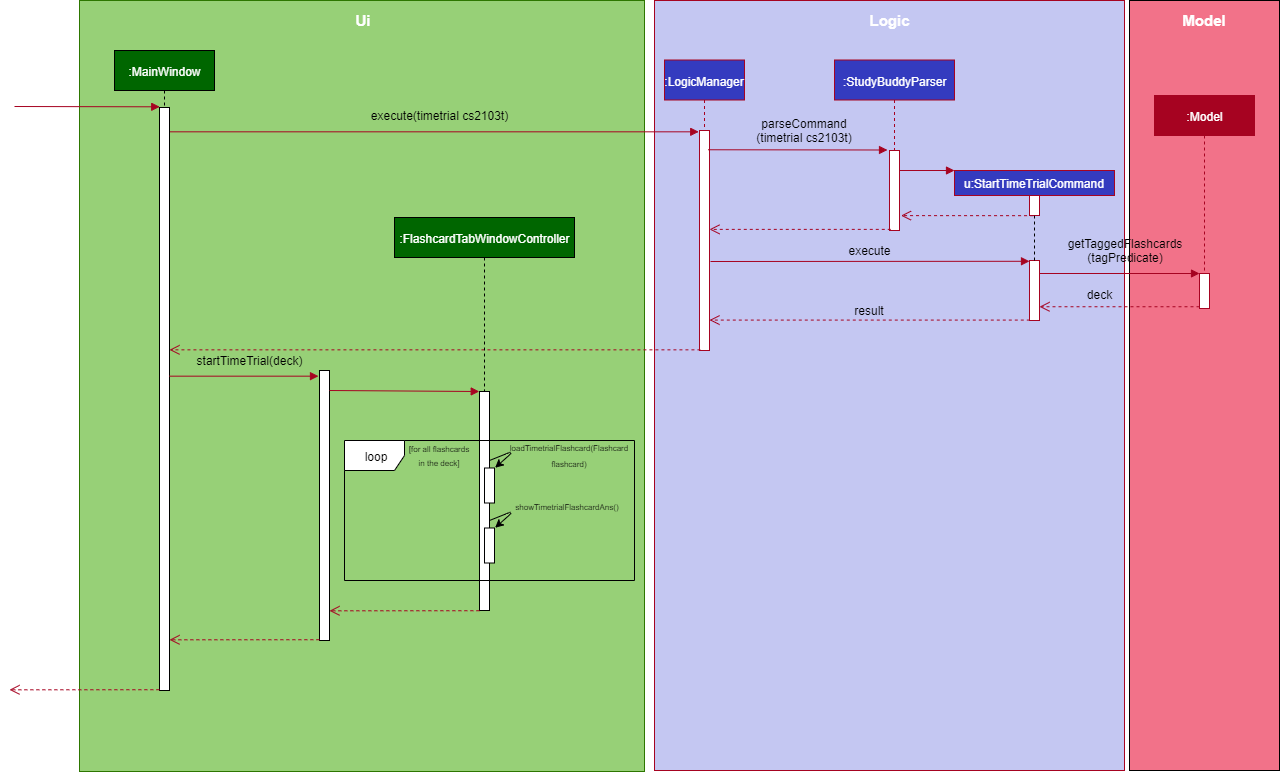

The diagram above was exported from draw.io. Its source (the exported page's mxGraphModel, read from the mxfile embedded in the PNG):
<mxGraphModel dx="1772" dy="525" grid="1" gridSize="10" guides="1" tooltips="1" connect="1" arrows="1" fold="1" page="1" pageScale="1" pageWidth="850" pageHeight="1100" math="0" shadow="0">
  <root>
    <mxCell id="0" />
    <mxCell id="1" parent="0" />
    <mxCell id="_-f-cifhul1foVe-EP1U-3" value="" style="rounded=0;whiteSpace=wrap;html=1;fillColor=#F27289;" parent="1" vertex="1">
      <mxGeometry x="625" y="40" width="150" height="770" as="geometry" />
    </mxCell>
    <mxCell id="_-f-cifhul1foVe-EP1U-2" value="" style="rounded=0;whiteSpace=wrap;html=1;fillColor=#C4C7F2;strokeColor=#A60321;" parent="1" vertex="1">
      <mxGeometry x="150" y="40" width="470" height="770" as="geometry" />
    </mxCell>
    <mxCell id="_-f-cifhul1foVe-EP1U-1" value="" style="rounded=0;whiteSpace=wrap;html=1;fillColor=#97D077;strokeColor=#2D7600;fontColor=#ffffff;" parent="1" vertex="1">
      <mxGeometry x="-425" y="40" width="565" height="771" as="geometry" />
    </mxCell>
    <mxCell id="WSuCMeACXppSXCF3Q2wt-7" value="&lt;font color=&quot;#ffffff&quot;&gt;:LogicManager&lt;/font&gt;" style="shape=umlLifeline;perimeter=lifelinePerimeter;whiteSpace=wrap;html=1;container=1;collapsible=0;recursiveResize=0;outlineConnect=0;fillColor=#343BBF;strokeColor=#A60321;" parent="1" vertex="1">
      <mxGeometry x="160" y="99.5" width="80" height="70" as="geometry" />
    </mxCell>
    <mxCell id="WSuCMeACXppSXCF3Q2wt-8" value="" style="html=1;verticalAlign=bottom;endArrow=block;entryX=-0.076;entryY=0.006;entryDx=0;entryDy=0;entryPerimeter=0;fillColor=#a20025;strokeColor=#A60321;" parent="1" source="DVx1BMNNTkFfyLLIusDH-15" target="WSuCMeACXppSXCF3Q2wt-9" edge="1">
      <mxGeometry width="80" relative="1" as="geometry">
        <mxPoint x="-143" y="172" as="sourcePoint" />
        <mxPoint x="265" y="168.5" as="targetPoint" />
      </mxGeometry>
    </mxCell>
    <mxCell id="WSuCMeACXppSXCF3Q2wt-9" value="" style="html=1;points=[];perimeter=orthogonalPerimeter;strokeColor=#A60321;" parent="1" vertex="1">
      <mxGeometry x="195" y="170" width="10" height="220" as="geometry" />
    </mxCell>
    <mxCell id="WSuCMeACXppSXCF3Q2wt-11" value="&lt;font color=&quot;#ffffff&quot;&gt;:StudyBuddyParser&lt;/font&gt;" style="html=1;points=[];perimeter=orthogonalPerimeter;shape=umlLifeline;participant=label;fontFamily=Helvetica;fontSize=12;fontColor=#000000;align=center;strokeColor=#A60321;fillColor=#343BBF;recursiveResize=0;container=1;collapsible=0;" parent="1" vertex="1">
      <mxGeometry x="330" y="99.5" width="120" height="90" as="geometry" />
    </mxCell>
    <mxCell id="WSuCMeACXppSXCF3Q2wt-15" value="" style="html=1;points=[];perimeter=orthogonalPerimeter;strokeColor=#A60321;" parent="1" vertex="1">
      <mxGeometry x="385" y="190" width="10" height="80" as="geometry" />
    </mxCell>
    <mxCell id="WSuCMeACXppSXCF3Q2wt-16" value="" style="html=1;verticalAlign=bottom;endArrow=block;entryX=0;entryY=0;exitX=1.065;exitY=0.052;exitDx=0;exitDy=0;exitPerimeter=0;strokeColor=#A60321;" parent="1" edge="1">
      <mxGeometry relative="1" as="geometry">
        <mxPoint x="203.64999999999986" y="189.26" as="sourcePoint" />
        <mxPoint x="383" y="189.50000000000006" as="targetPoint" />
      </mxGeometry>
    </mxCell>
    <mxCell id="WSuCMeACXppSXCF3Q2wt-17" value="" style="html=1;verticalAlign=bottom;endArrow=open;dashed=1;endSize=8;exitX=0.128;exitY=0.986;exitDx=0;exitDy=0;exitPerimeter=0;strokeColor=#A60321;" parent="1" source="WSuCMeACXppSXCF3Q2wt-15" target="WSuCMeACXppSXCF3Q2wt-9" edge="1">
      <mxGeometry relative="1" as="geometry">
        <mxPoint x="210" y="269" as="targetPoint" />
        <Array as="points" />
      </mxGeometry>
    </mxCell>
    <mxCell id="WSuCMeACXppSXCF3Q2wt-18" value="&lt;font color=&quot;#ffffff&quot;&gt;u:StartTimeTrialCommand&lt;/font&gt;" style="html=1;fillColor=#343BBF;strokeColor=#A60321;" parent="1" vertex="1">
      <mxGeometry x="450" y="210" width="160" height="25" as="geometry" />
    </mxCell>
    <mxCell id="WSuCMeACXppSXCF3Q2wt-19" value="" style="html=1;verticalAlign=bottom;endArrow=block;strokeColor=#A60321;" parent="1" edge="1">
      <mxGeometry width="80" relative="1" as="geometry">
        <mxPoint x="395" y="210" as="sourcePoint" />
        <mxPoint x="450" y="210" as="targetPoint" />
      </mxGeometry>
    </mxCell>
    <mxCell id="WSuCMeACXppSXCF3Q2wt-20" value="" style="html=1;points=[];perimeter=orthogonalPerimeter;strokeColor=#A60321;" parent="1" vertex="1">
      <mxGeometry x="525" y="235" width="10" height="20" as="geometry" />
    </mxCell>
    <mxCell id="WSuCMeACXppSXCF3Q2wt-22" value="" style="html=1;verticalAlign=bottom;endArrow=open;dashed=1;endSize=8;entryX=1.152;entryY=0.814;entryDx=0;entryDy=0;entryPerimeter=0;exitX=0.355;exitY=1.009;exitDx=0;exitDy=0;exitPerimeter=0;strokeColor=#A60321;" parent="1" source="WSuCMeACXppSXCF3Q2wt-20" target="WSuCMeACXppSXCF3Q2wt-15" edge="1">
      <mxGeometry relative="1" as="geometry">
        <mxPoint x="505" y="249" as="targetPoint" />
        <mxPoint x="635" y="249" as="sourcePoint" />
      </mxGeometry>
    </mxCell>
    <mxCell id="WSuCMeACXppSXCF3Q2wt-28" value="" style="html=1;points=[];perimeter=orthogonalPerimeter;strokeColor=#A60321;" parent="1" vertex="1">
      <mxGeometry x="525" y="300" width="10" height="60" as="geometry" />
    </mxCell>
    <mxCell id="WSuCMeACXppSXCF3Q2wt-29" value="" style="endArrow=none;dashed=1;html=1;entryX=0.5;entryY=1.013;entryDx=0;entryDy=0;entryPerimeter=0;exitX=0.5;exitY=0;exitDx=0;exitDy=0;exitPerimeter=0;" parent="1" source="WSuCMeACXppSXCF3Q2wt-28" target="WSuCMeACXppSXCF3Q2wt-20" edge="1">
      <mxGeometry width="50" height="50" relative="1" as="geometry">
        <mxPoint x="532" y="319.5" as="sourcePoint" />
        <mxPoint x="510" y="279.5" as="targetPoint" />
      </mxGeometry>
    </mxCell>
    <mxCell id="DVx1BMNNTkFfyLLIusDH-6" value="&lt;font color=&quot;#ffffff&quot;&gt;:Model&lt;/font&gt;" style="shape=umlLifeline;perimeter=lifelinePerimeter;whiteSpace=wrap;html=1;container=1;collapsible=0;recursiveResize=0;outlineConnect=0;fillColor=#A60321;strokeColor=#A60321;" parent="1" vertex="1">
      <mxGeometry x="650" y="135" width="100" height="176" as="geometry" />
    </mxCell>
    <mxCell id="DVx1BMNNTkFfyLLIusDH-7" value="" style="html=1;points=[];perimeter=orthogonalPerimeter;strokeColor=#A60321;" parent="DVx1BMNNTkFfyLLIusDH-6" vertex="1">
      <mxGeometry x="45" y="178" width="10" height="35" as="geometry" />
    </mxCell>
    <mxCell id="DVx1BMNNTkFfyLLIusDH-8" value="" style="html=1;verticalAlign=bottom;endArrow=block;entryX=0;entryY=0;strokeColor=#A60321;" parent="1" source="WSuCMeACXppSXCF3Q2wt-28" target="DVx1BMNNTkFfyLLIusDH-7" edge="1">
      <mxGeometry relative="1" as="geometry">
        <mxPoint x="855" y="345.5" as="sourcePoint" />
      </mxGeometry>
    </mxCell>
    <mxCell id="DVx1BMNNTkFfyLLIusDH-9" value="" style="html=1;verticalAlign=bottom;endArrow=open;dashed=1;endSize=8;exitX=0;exitY=0.95;strokeColor=#A60321;" parent="1" source="DVx1BMNNTkFfyLLIusDH-7" target="WSuCMeACXppSXCF3Q2wt-28" edge="1">
      <mxGeometry x="-0.0625" y="-16" relative="1" as="geometry">
        <mxPoint x="538" y="422" as="targetPoint" />
        <mxPoint as="offset" />
      </mxGeometry>
    </mxCell>
    <mxCell id="DVx1BMNNTkFfyLLIusDH-10" value="" style="html=1;verticalAlign=bottom;endArrow=block;entryX=0;entryY=0.013;entryDx=0;entryDy=0;entryPerimeter=0;strokeColor=#A60321;" parent="1" target="WSuCMeACXppSXCF3Q2wt-28" edge="1">
      <mxGeometry width="80" relative="1" as="geometry">
        <mxPoint x="206" y="301" as="sourcePoint" />
        <mxPoint x="630" y="310" as="targetPoint" />
      </mxGeometry>
    </mxCell>
    <mxCell id="DVx1BMNNTkFfyLLIusDH-11" value="&lt;font color=&quot;#ffffff&quot;&gt;:MainWindow&lt;/font&gt;" style="shape=umlLifeline;perimeter=lifelinePerimeter;whiteSpace=wrap;html=1;container=1;collapsible=0;recursiveResize=0;outlineConnect=0;fillColor=#006600;" parent="1" vertex="1">
      <mxGeometry x="-390" y="90" width="100" height="101" as="geometry" />
    </mxCell>
    <mxCell id="DVx1BMNNTkFfyLLIusDH-15" value="" style="html=1;points=[];perimeter=orthogonalPerimeter;" parent="1" vertex="1">
      <mxGeometry x="-345" y="147" width="10" height="583" as="geometry" />
    </mxCell>
    <mxCell id="DVx1BMNNTkFfyLLIusDH-24" value="" style="html=1;verticalAlign=bottom;endArrow=open;dashed=1;endSize=8;exitX=0.029;exitY=0.993;exitDx=0;exitDy=0;exitPerimeter=0;strokeColor=#A60321;" parent="1" source="WSuCMeACXppSXCF3Q2wt-28" target="WSuCMeACXppSXCF3Q2wt-9" edge="1">
      <mxGeometry relative="1" as="geometry">
        <mxPoint x="520" y="460" as="sourcePoint" />
        <mxPoint x="610" y="450" as="targetPoint" />
      </mxGeometry>
    </mxCell>
    <mxCell id="DVx1BMNNTkFfyLLIusDH-27" value="&lt;br&gt;" style="html=1;verticalAlign=bottom;endArrow=open;dashed=1;endSize=8;exitX=0.093;exitY=0.997;exitDx=0;exitDy=0;exitPerimeter=0;fillColor=#a20025;strokeColor=#A60321;" parent="1" source="WSuCMeACXppSXCF3Q2wt-9" target="DVx1BMNNTkFfyLLIusDH-15" edge="1">
      <mxGeometry relative="1" as="geometry">
        <mxPoint x="190" y="430" as="sourcePoint" />
        <mxPoint x="110" y="430" as="targetPoint" />
      </mxGeometry>
    </mxCell>
    <mxCell id="DVx1BMNNTkFfyLLIusDH-31" value="" style="html=1;verticalAlign=bottom;endArrow=block;entryX=-0.1;entryY=0.021;entryDx=0;entryDy=0;entryPerimeter=0;fillColor=#a20025;strokeColor=#A60321;" parent="1" source="DVx1BMNNTkFfyLLIusDH-15" target="DVx1BMNNTkFfyLLIusDH-30" edge="1">
      <mxGeometry relative="1" as="geometry">
        <mxPoint x="-332" y="412" as="sourcePoint" />
        <mxPoint x="-186" y="460.5" as="targetPoint" />
      </mxGeometry>
    </mxCell>
    <mxCell id="DVx1BMNNTkFfyLLIusDH-30" value="" style="html=1;points=[];perimeter=orthogonalPerimeter;" parent="1" vertex="1">
      <mxGeometry x="-185" y="410" width="10" height="270" as="geometry" />
    </mxCell>
    <mxCell id="DVx1BMNNTkFfyLLIusDH-34" value="&lt;font color=&quot;#ffffff&quot;&gt;:FlashcardTabWindowController&lt;/font&gt;" style="shape=umlLifeline;perimeter=lifelinePerimeter;whiteSpace=wrap;html=1;container=1;collapsible=0;recursiveResize=0;outlineConnect=0;fillColor=#006600;" parent="1" vertex="1">
      <mxGeometry x="-110" y="257" width="180" height="174" as="geometry" />
    </mxCell>
    <mxCell id="DVx1BMNNTkFfyLLIusDH-36" value="" style="html=1;points=[];perimeter=orthogonalPerimeter;" parent="1" vertex="1">
      <mxGeometry x="-25" y="431" width="10" height="219" as="geometry" />
    </mxCell>
    <mxCell id="DVx1BMNNTkFfyLLIusDH-35" value="" style="html=1;verticalAlign=bottom;endArrow=block;entryX=-0.026;entryY=0;entryDx=0;entryDy=0;entryPerimeter=0;fillColor=#a20025;strokeColor=#A60321;" parent="1" target="DVx1BMNNTkFfyLLIusDH-36" edge="1">
      <mxGeometry width="80" relative="1" as="geometry">
        <mxPoint x="-175" y="430" as="sourcePoint" />
        <mxPoint x="-26" y="430" as="targetPoint" />
      </mxGeometry>
    </mxCell>
    <mxCell id="DVx1BMNNTkFfyLLIusDH-38" value="loop" style="shape=umlFrame;whiteSpace=wrap;html=1;gradientColor=none;fillColor=#ffffff;" parent="1" vertex="1">
      <mxGeometry x="-160" y="480" width="290" height="140" as="geometry" />
    </mxCell>
    <mxCell id="PMGFdZfu6-o1Ir__wKix-1" value="" style="rounded=0;whiteSpace=wrap;html=1;rotation=90;" parent="1" vertex="1">
      <mxGeometry x="-32.5" y="520" width="35" height="10" as="geometry" />
    </mxCell>
    <mxCell id="PMGFdZfu6-o1Ir__wKix-2" value="" style="rounded=0;whiteSpace=wrap;html=1;rotation=90;" parent="1" vertex="1">
      <mxGeometry x="-32.5" y="580" width="35" height="10" as="geometry" />
    </mxCell>
    <mxCell id="PMGFdZfu6-o1Ir__wKix-3" value="&lt;br&gt;" style="html=1;verticalAlign=bottom;endArrow=open;dashed=1;endSize=8;exitX=-0.013;exitY=1.001;exitDx=0;exitDy=0;exitPerimeter=0;entryX=1;entryY=0.89;entryDx=0;entryDy=0;entryPerimeter=0;fillColor=#a20025;strokeColor=#A60321;" parent="1" source="DVx1BMNNTkFfyLLIusDH-36" target="DVx1BMNNTkFfyLLIusDH-30" edge="1">
      <mxGeometry relative="1" as="geometry">
        <mxPoint x="-30" y="650" as="sourcePoint" />
        <mxPoint x="-175.5" y="650" as="targetPoint" />
      </mxGeometry>
    </mxCell>
    <mxCell id="PMGFdZfu6-o1Ir__wKix-11" value="" style="endArrow=classic;html=1;entryX=-0.007;entryY=-0.062;entryDx=0;entryDy=0;entryPerimeter=0;" parent="1" target="PMGFdZfu6-o1Ir__wKix-1" edge="1">
      <mxGeometry width="50" height="50" relative="1" as="geometry">
        <mxPoint x="-15" y="500" as="sourcePoint" />
        <mxPoint x="35" y="450" as="targetPoint" />
        <Array as="points">
          <mxPoint x="10" y="490" />
        </Array>
      </mxGeometry>
    </mxCell>
    <mxCell id="PMGFdZfu6-o1Ir__wKix-14" value="" style="endArrow=classic;html=1;entryX=-0.007;entryY=-0.062;entryDx=0;entryDy=0;entryPerimeter=0;" parent="1" edge="1">
      <mxGeometry width="50" height="50" relative="1" as="geometry">
        <mxPoint x="-15" y="560" as="sourcePoint" />
        <mxPoint x="-9.38000000000011" y="567.255" as="targetPoint" />
        <Array as="points">
          <mxPoint x="10" y="550" />
        </Array>
      </mxGeometry>
    </mxCell>
    <mxCell id="PMGFdZfu6-o1Ir__wKix-16" value="&lt;font style=&quot;font-size: 8px&quot;&gt;&lt;font style=&quot;font-size: 8px&quot;&gt;showTimetrialFlashcardAns&lt;/font&gt;()&lt;/font&gt;" style="text;html=1;strokeColor=none;fillColor=none;align=center;verticalAlign=middle;whiteSpace=wrap;rounded=0;" parent="1" vertex="1">
      <mxGeometry x="2.5" y="535" width="120" height="20" as="geometry" />
    </mxCell>
    <mxCell id="PMGFdZfu6-o1Ir__wKix-17" value="&lt;span style=&quot;line-height: 120%&quot;&gt;&lt;font style=&quot;font-size: 8px&quot;&gt;loadTimetrialFlashcard(Flashcard flashcard)&lt;/font&gt;&lt;/span&gt;" style="text;html=1;strokeColor=none;fillColor=none;align=center;verticalAlign=middle;whiteSpace=wrap;rounded=0;" parent="1" vertex="1">
      <mxGeometry y="480" width="130" height="30" as="geometry" />
    </mxCell>
    <mxCell id="PMGFdZfu6-o1Ir__wKix-18" value="&lt;br&gt;" style="html=1;verticalAlign=bottom;endArrow=open;dashed=1;endSize=8;exitX=-0.013;exitY=1.001;exitDx=0;exitDy=0;exitPerimeter=0;entryX=1;entryY=0.89;entryDx=0;entryDy=0;entryPerimeter=0;fillColor=#a20025;strokeColor=#A60321;" parent="1" edge="1">
      <mxGeometry relative="1" as="geometry">
        <mxPoint x="-185.1300000000001" y="679.219" as="sourcePoint" />
        <mxPoint x="-335" y="679.3000000000002" as="targetPoint" />
      </mxGeometry>
    </mxCell>
    <mxCell id="PMGFdZfu6-o1Ir__wKix-19" value="&lt;br&gt;" style="html=1;verticalAlign=bottom;endArrow=open;dashed=1;endSize=8;exitX=-0.013;exitY=1.001;exitDx=0;exitDy=0;exitPerimeter=0;entryX=1;entryY=0.89;entryDx=0;entryDy=0;entryPerimeter=0;fillColor=#a20025;strokeColor=#A60321;" parent="1" edge="1">
      <mxGeometry relative="1" as="geometry">
        <mxPoint x="-345.13000000000034" y="729.219" as="sourcePoint" />
        <mxPoint x="-495" y="729.3000000000002" as="targetPoint" />
      </mxGeometry>
    </mxCell>
    <mxCell id="PMGFdZfu6-o1Ir__wKix-20" value="" style="html=1;verticalAlign=bottom;endArrow=block;entryX=-0.076;entryY=0.006;entryDx=0;entryDy=0;entryPerimeter=0;fillColor=#a20025;strokeColor=#A60321;" parent="1" edge="1">
      <mxGeometry x="-0.1119" y="16" width="80" relative="1" as="geometry">
        <mxPoint x="-490" y="146" as="sourcePoint" />
        <mxPoint x="-344.75999999999976" y="146.32000000000005" as="targetPoint" />
        <mxPoint as="offset" />
      </mxGeometry>
    </mxCell>
    <mxCell id="PMGFdZfu6-o1Ir__wKix-21" value="&lt;font style=&quot;font-size: 8px&quot;&gt;[for all flashcards in the deck]&lt;/font&gt;" style="text;html=1;strokeColor=none;fillColor=none;align=center;verticalAlign=middle;whiteSpace=wrap;rounded=0;" parent="1" vertex="1">
      <mxGeometry x="-100" y="488" width="70" height="12" as="geometry" />
    </mxCell>
    <mxCell id="_-f-cifhul1foVe-EP1U-5" value="parseCommand&lt;br&gt;(timetrial cs2103t)" style="text;html=1;strokeColor=none;fillColor=none;align=center;verticalAlign=middle;whiteSpace=wrap;rounded=0;" parent="1" vertex="1">
      <mxGeometry x="205" y="160" width="190" height="20" as="geometry" />
    </mxCell>
    <mxCell id="_-f-cifhul1foVe-EP1U-6" value="execute" style="text;html=1;strokeColor=none;fillColor=none;align=center;verticalAlign=middle;whiteSpace=wrap;rounded=0;" parent="1" vertex="1">
      <mxGeometry x="270" y="280" width="190" height="20" as="geometry" />
    </mxCell>
    <mxCell id="_-f-cifhul1foVe-EP1U-7" value="result" style="text;html=1;strokeColor=none;fillColor=none;align=center;verticalAlign=middle;whiteSpace=wrap;rounded=0;" parent="1" vertex="1">
      <mxGeometry x="270" y="340" width="190" height="20" as="geometry" />
    </mxCell>
    <mxCell id="_-f-cifhul1foVe-EP1U-8" value="deck" style="text;html=1;strokeColor=none;fillColor=none;align=center;verticalAlign=middle;whiteSpace=wrap;rounded=0;direction=south;" parent="1" vertex="1">
      <mxGeometry x="585" y="239" width="20" height="190" as="geometry" />
    </mxCell>
    <mxCell id="_-f-cifhul1foVe-EP1U-10" value="getTaggedFlashcards&lt;br&gt;(tagPredicate)" style="text;html=1;strokeColor=none;fillColor=none;align=center;verticalAlign=middle;whiteSpace=wrap;rounded=0;" parent="1" vertex="1">
      <mxGeometry x="525" y="280" width="190" height="20" as="geometry" />
    </mxCell>
    <mxCell id="_-f-cifhul1foVe-EP1U-11" value="execute(timetrial cs2103t)" style="text;html=1;strokeColor=none;fillColor=none;align=center;verticalAlign=middle;whiteSpace=wrap;rounded=0;" parent="1" vertex="1">
      <mxGeometry x="-160" y="144.5" width="190" height="20" as="geometry" />
    </mxCell>
    <mxCell id="_-f-cifhul1foVe-EP1U-12" value="startTimeTrial(deck)" style="text;html=1;strokeColor=none;fillColor=none;align=center;verticalAlign=middle;whiteSpace=wrap;rounded=0;" parent="1" vertex="1">
      <mxGeometry x="-350" y="390" width="190" height="20" as="geometry" />
    </mxCell>
    <mxCell id="_-f-cifhul1foVe-EP1U-13" value="&lt;font color=&quot;#ffffff&quot; size=&quot;1&quot;&gt;&lt;b style=&quot;font-size: 15px&quot;&gt;Ui&lt;/b&gt;&lt;/font&gt;" style="text;html=1;strokeColor=none;fillColor=none;align=center;verticalAlign=middle;whiteSpace=wrap;rounded=0;" parent="1" vertex="1">
      <mxGeometry x="-422.5" y="50" width="560" height="20" as="geometry" />
    </mxCell>
    <mxCell id="_-f-cifhul1foVe-EP1U-14" value="&lt;b&gt;&lt;font color=&quot;#ffffff&quot; style=&quot;font-size: 15px&quot;&gt;Logic&lt;/font&gt;&lt;/b&gt;" style="text;html=1;strokeColor=none;fillColor=none;align=center;verticalAlign=middle;whiteSpace=wrap;rounded=0;" parent="1" vertex="1">
      <mxGeometry x="150" y="50" width="470" height="20" as="geometry" />
    </mxCell>
    <mxCell id="_-f-cifhul1foVe-EP1U-15" value="&lt;b&gt;&lt;font color=&quot;#ffffff&quot; style=&quot;font-size: 15px&quot;&gt;Model&lt;/font&gt;&lt;/b&gt;" style="text;html=1;strokeColor=none;fillColor=none;align=center;verticalAlign=middle;whiteSpace=wrap;rounded=0;" parent="1" vertex="1">
      <mxGeometry x="625" y="50" width="150" height="20" as="geometry" />
    </mxCell>
  </root>
</mxGraphModel>